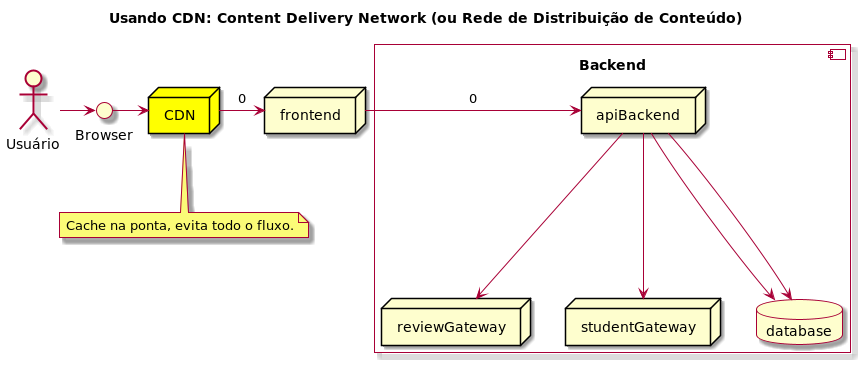

The diagram above was rendered by PlantUML. Its source (embedded in the PNG):
@startuml

skin rose

Title: Usando CDN: Content Delivery Network (ou Rede de Distribuição de Conteúdo)

actor "Usuário" as actor
interface "Browser" as browser
node CDN as cdn #yellow
node frontend

actor -> browser
browser -> cdn


component "Backend\n" {

  node "apiBackend" as backend
  node reviewGateway as reviewGateway
  node studentGateway as studentGateway
  database database

  backend --> database
  backend --> database
  backend --> reviewGateway
  backend --> studentGateway
}

cdn -> frontend: 0
note bottom of cdn: Cache na ponta, evita todo o fluxo.
frontend -> backend: 0

@enduml